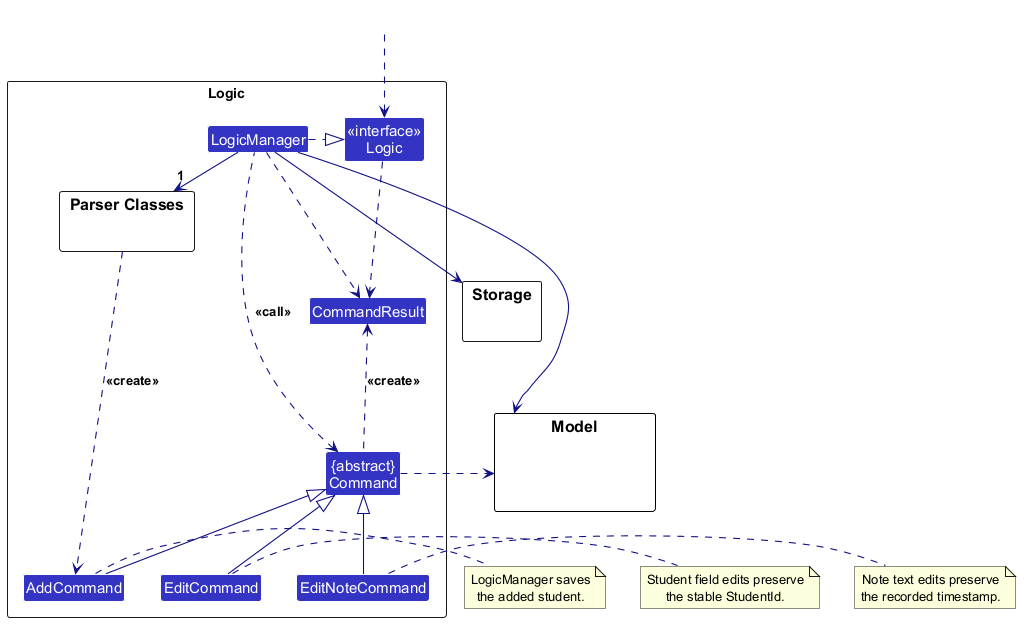

The diagram above was rendered by PlantUML. Its source (embedded in the PNG):
@startuml
!include style.puml
skinparam arrowThickness 1.1
skinparam arrowColor LOGIC_COLOR_T4
skinparam classBackgroundColor LOGIC_COLOR

package Logic as LogicPackage {

package "Parser Classes" as ParserClasses{
}
Class AddCommand
Class EditCommand
Class EditNoteCommand
Class CommandResult
Class "{abstract}\nCommand" as Command


Class "<<interface>>\nLogic" as Logic
Class LogicManager
}

package Model {
Class HiddenModel #FFFFFF
}

package Storage {
}

Class HiddenOutside #FFFFFF
HiddenOutside ..> Logic

LogicManager .right.|> Logic
LogicManager -right->"1" ParserClasses
ParserClasses ..> AddCommand : <<create>>

AddCommand -up-|> Command
EditCommand -up-|> Command
EditNoteCommand -up-|> Command
LogicManager .left.> Command : <<call>>

LogicManager --> Model
LogicManager --> Storage
Storage --[hidden] Model
Command .[hidden]up.> Storage
Command .right.> Model
note right of AddCommand: LogicManager saves\nthe added student.
note right of EditCommand: Student field edits preserve\nthe stable StudentId.
note right of EditNoteCommand: Note text edits preserve\nthe recorded timestamp.

Logic ..> CommandResult
LogicManager .down.> CommandResult
Command .up.> CommandResult : <<create>>
@enduml